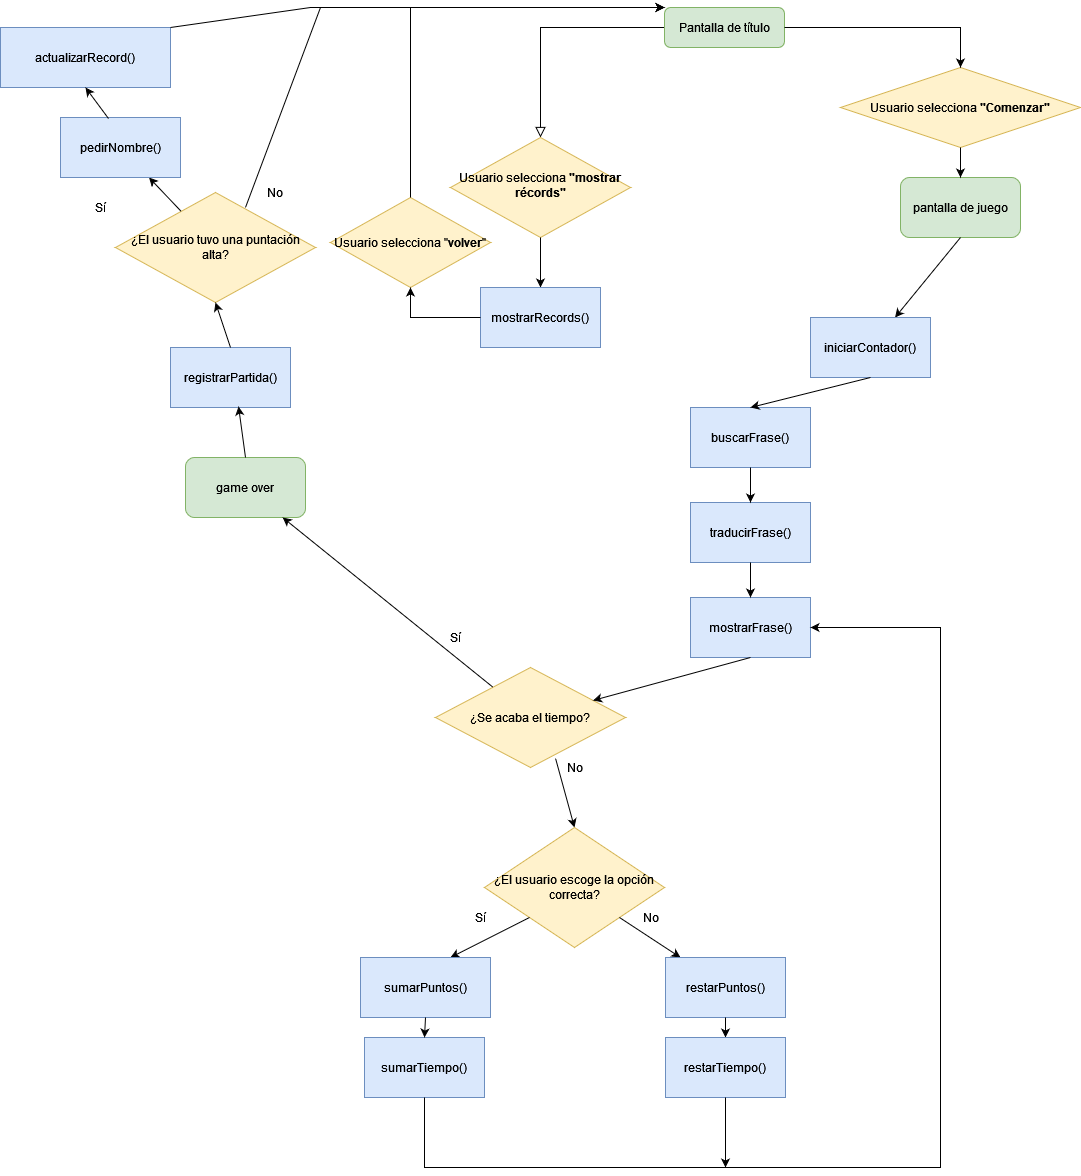

The diagram above was exported from draw.io. Its source (the exported page's mxGraphModel, read from the mxfile embedded in the PNG):
<mxGraphModel dx="2249" dy="780" grid="1" gridSize="10" guides="1" tooltips="1" connect="1" arrows="1" fold="1" page="1" pageScale="1" pageWidth="827" pageHeight="1169" math="0" shadow="0">
  <root>
    <mxCell id="WIyWlLk6GJQsqaUBKTNV-0" />
    <mxCell id="WIyWlLk6GJQsqaUBKTNV-1" parent="WIyWlLk6GJQsqaUBKTNV-0" />
    <mxCell id="WIyWlLk6GJQsqaUBKTNV-2" value="" style="rounded=0;html=1;jettySize=auto;orthogonalLoop=1;fontSize=11;endArrow=block;endFill=0;endSize=8;strokeWidth=1;shadow=0;labelBackgroundColor=none;edgeStyle=orthogonalEdgeStyle;" parent="WIyWlLk6GJQsqaUBKTNV-1" source="WIyWlLk6GJQsqaUBKTNV-3" target="WIyWlLk6GJQsqaUBKTNV-6" edge="1">
      <mxGeometry relative="1" as="geometry" />
    </mxCell>
    <mxCell id="WIyWlLk6GJQsqaUBKTNV-3" value="Pantalla de título" style="rounded=1;whiteSpace=wrap;html=1;fontSize=12;glass=0;strokeWidth=1;shadow=0;fillColor=#d5e8d4;strokeColor=#82b366;" parent="WIyWlLk6GJQsqaUBKTNV-1" vertex="1">
      <mxGeometry x="354" y="30" width="120" height="40" as="geometry" />
    </mxCell>
    <mxCell id="WIyWlLk6GJQsqaUBKTNV-6" value="Usuario selecciona &lt;b&gt;&quot;mostrar récords&quot;&lt;/b&gt;" style="rhombus;whiteSpace=wrap;html=1;shadow=0;fontFamily=Helvetica;fontSize=12;align=center;strokeWidth=1;spacing=6;spacingTop=-4;fillColor=#fff2cc;strokeColor=#d6b656;" parent="WIyWlLk6GJQsqaUBKTNV-1" vertex="1">
      <mxGeometry x="140" y="160" width="180" height="100" as="geometry" />
    </mxCell>
    <mxCell id="HCN3-sAZmvM4TynIlom7-2" value="" style="endArrow=classic;html=1;rounded=0;exitX=0.5;exitY=1;exitDx=0;exitDy=0;entryX=0.5;entryY=0;entryDx=0;entryDy=0;" edge="1" parent="WIyWlLk6GJQsqaUBKTNV-1" source="WIyWlLk6GJQsqaUBKTNV-6" target="HCN3-sAZmvM4TynIlom7-3">
      <mxGeometry width="50" height="50" relative="1" as="geometry">
        <mxPoint x="390" y="420" as="sourcePoint" />
        <mxPoint x="170" y="270" as="targetPoint" />
      </mxGeometry>
    </mxCell>
    <mxCell id="HCN3-sAZmvM4TynIlom7-3" value="mostrarRecords()" style="rounded=0;whiteSpace=wrap;html=1;fillColor=#dae8fc;strokeColor=#6c8ebf;" vertex="1" parent="WIyWlLk6GJQsqaUBKTNV-1">
      <mxGeometry x="170" y="310" width="120" height="60" as="geometry" />
    </mxCell>
    <mxCell id="HCN3-sAZmvM4TynIlom7-4" value="Usuario selecciona &quot;&lt;b&gt;volver&lt;/b&gt;&quot;" style="rhombus;whiteSpace=wrap;html=1;fillColor=#fff2cc;strokeColor=#d6b656;" vertex="1" parent="WIyWlLk6GJQsqaUBKTNV-1">
      <mxGeometry x="20" y="220" width="160" height="90" as="geometry" />
    </mxCell>
    <mxCell id="HCN3-sAZmvM4TynIlom7-5" value="" style="endArrow=classic;html=1;rounded=0;exitX=0;exitY=0.5;exitDx=0;exitDy=0;entryX=0.5;entryY=1;entryDx=0;entryDy=0;" edge="1" parent="WIyWlLk6GJQsqaUBKTNV-1" source="HCN3-sAZmvM4TynIlom7-3" target="HCN3-sAZmvM4TynIlom7-4">
      <mxGeometry width="50" height="50" relative="1" as="geometry">
        <mxPoint x="390" y="420" as="sourcePoint" />
        <mxPoint x="440" y="370" as="targetPoint" />
        <Array as="points">
          <mxPoint x="100" y="340" />
        </Array>
      </mxGeometry>
    </mxCell>
    <mxCell id="HCN3-sAZmvM4TynIlom7-6" value="" style="endArrow=classic;html=1;rounded=0;exitX=0.5;exitY=0;exitDx=0;exitDy=0;entryX=0;entryY=0;entryDx=0;entryDy=0;" edge="1" parent="WIyWlLk6GJQsqaUBKTNV-1" source="HCN3-sAZmvM4TynIlom7-4" target="WIyWlLk6GJQsqaUBKTNV-3">
      <mxGeometry width="50" height="50" relative="1" as="geometry">
        <mxPoint x="390" y="420" as="sourcePoint" />
        <mxPoint x="110" y="-21" as="targetPoint" />
        <Array as="points">
          <mxPoint x="100" y="30" />
        </Array>
      </mxGeometry>
    </mxCell>
    <mxCell id="HCN3-sAZmvM4TynIlom7-7" value="Usuario selecciona &lt;b&gt;&quot;Comenzar&quot;&lt;/b&gt;" style="rhombus;whiteSpace=wrap;html=1;fillColor=#fff2cc;strokeColor=#d6b656;" vertex="1" parent="WIyWlLk6GJQsqaUBKTNV-1">
      <mxGeometry x="530" y="90" width="240" height="80" as="geometry" />
    </mxCell>
    <mxCell id="HCN3-sAZmvM4TynIlom7-8" value="" style="endArrow=classic;html=1;rounded=0;exitX=1;exitY=0.5;exitDx=0;exitDy=0;entryX=0.5;entryY=0;entryDx=0;entryDy=0;" edge="1" parent="WIyWlLk6GJQsqaUBKTNV-1" source="WIyWlLk6GJQsqaUBKTNV-3" target="HCN3-sAZmvM4TynIlom7-7">
      <mxGeometry width="50" height="50" relative="1" as="geometry">
        <mxPoint x="390" y="390" as="sourcePoint" />
        <mxPoint x="440" y="340" as="targetPoint" />
        <Array as="points">
          <mxPoint x="650" y="50" />
        </Array>
      </mxGeometry>
    </mxCell>
    <mxCell id="HCN3-sAZmvM4TynIlom7-9" value="pantalla de juego" style="rounded=1;whiteSpace=wrap;html=1;fillColor=#d5e8d4;strokeColor=#82b366;" vertex="1" parent="WIyWlLk6GJQsqaUBKTNV-1">
      <mxGeometry x="590" y="200" width="120" height="60" as="geometry" />
    </mxCell>
    <mxCell id="HCN3-sAZmvM4TynIlom7-10" value="" style="endArrow=classic;html=1;rounded=0;exitX=0.5;exitY=1;exitDx=0;exitDy=0;entryX=0.5;entryY=0;entryDx=0;entryDy=0;" edge="1" parent="WIyWlLk6GJQsqaUBKTNV-1" source="HCN3-sAZmvM4TynIlom7-7" target="HCN3-sAZmvM4TynIlom7-9">
      <mxGeometry width="50" height="50" relative="1" as="geometry">
        <mxPoint x="644" y="173" as="sourcePoint" />
        <mxPoint x="440" y="340" as="targetPoint" />
      </mxGeometry>
    </mxCell>
    <mxCell id="HCN3-sAZmvM4TynIlom7-11" value="" style="endArrow=classic;html=1;rounded=0;exitX=0.5;exitY=1;exitDx=0;exitDy=0;" edge="1" parent="WIyWlLk6GJQsqaUBKTNV-1" source="HCN3-sAZmvM4TynIlom7-9" target="HCN3-sAZmvM4TynIlom7-12">
      <mxGeometry width="50" height="50" relative="1" as="geometry">
        <mxPoint x="390" y="390" as="sourcePoint" />
        <mxPoint x="580" y="350" as="targetPoint" />
      </mxGeometry>
    </mxCell>
    <mxCell id="HCN3-sAZmvM4TynIlom7-12" value="iniciarContador()" style="rounded=0;whiteSpace=wrap;html=1;fillColor=#dae8fc;strokeColor=#6c8ebf;" vertex="1" parent="WIyWlLk6GJQsqaUBKTNV-1">
      <mxGeometry x="500" y="340" width="120" height="60" as="geometry" />
    </mxCell>
    <mxCell id="HCN3-sAZmvM4TynIlom7-13" value="buscarFrase()" style="rounded=0;whiteSpace=wrap;html=1;fillColor=#dae8fc;strokeColor=#6c8ebf;" vertex="1" parent="WIyWlLk6GJQsqaUBKTNV-1">
      <mxGeometry x="380" y="430" width="120" height="60" as="geometry" />
    </mxCell>
    <mxCell id="HCN3-sAZmvM4TynIlom7-14" value="" style="endArrow=classic;html=1;rounded=0;exitX=0.5;exitY=1;exitDx=0;exitDy=0;entryX=0.5;entryY=0;entryDx=0;entryDy=0;" edge="1" parent="WIyWlLk6GJQsqaUBKTNV-1" source="HCN3-sAZmvM4TynIlom7-12" target="HCN3-sAZmvM4TynIlom7-13">
      <mxGeometry width="50" height="50" relative="1" as="geometry">
        <mxPoint x="390" y="450" as="sourcePoint" />
        <mxPoint x="440" y="400" as="targetPoint" />
      </mxGeometry>
    </mxCell>
    <mxCell id="HCN3-sAZmvM4TynIlom7-15" value="traducirFrase()" style="rounded=0;whiteSpace=wrap;html=1;fillColor=#dae8fc;strokeColor=#6c8ebf;" vertex="1" parent="WIyWlLk6GJQsqaUBKTNV-1">
      <mxGeometry x="380" y="525" width="120" height="60" as="geometry" />
    </mxCell>
    <mxCell id="HCN3-sAZmvM4TynIlom7-16" value="" style="endArrow=classic;html=1;rounded=0;exitX=0.5;exitY=1;exitDx=0;exitDy=0;entryX=0.5;entryY=0;entryDx=0;entryDy=0;" edge="1" parent="WIyWlLk6GJQsqaUBKTNV-1" source="HCN3-sAZmvM4TynIlom7-13" target="HCN3-sAZmvM4TynIlom7-15">
      <mxGeometry width="50" height="50" relative="1" as="geometry">
        <mxPoint x="390" y="510" as="sourcePoint" />
        <mxPoint x="440" y="460" as="targetPoint" />
      </mxGeometry>
    </mxCell>
    <mxCell id="HCN3-sAZmvM4TynIlom7-17" value="mostrarFrase()" style="rounded=0;whiteSpace=wrap;html=1;fillColor=#dae8fc;strokeColor=#6c8ebf;" vertex="1" parent="WIyWlLk6GJQsqaUBKTNV-1">
      <mxGeometry x="380" y="620" width="120" height="60" as="geometry" />
    </mxCell>
    <mxCell id="HCN3-sAZmvM4TynIlom7-18" value="" style="endArrow=classic;html=1;rounded=0;exitX=0.5;exitY=1;exitDx=0;exitDy=0;entryX=0.5;entryY=0;entryDx=0;entryDy=0;" edge="1" parent="WIyWlLk6GJQsqaUBKTNV-1" source="HCN3-sAZmvM4TynIlom7-15" target="HCN3-sAZmvM4TynIlom7-17">
      <mxGeometry width="50" height="50" relative="1" as="geometry">
        <mxPoint x="390" y="570" as="sourcePoint" />
        <mxPoint x="440" y="520" as="targetPoint" />
      </mxGeometry>
    </mxCell>
    <mxCell id="HCN3-sAZmvM4TynIlom7-19" value="¿Se acaba el tiempo?" style="rhombus;whiteSpace=wrap;html=1;fillColor=#fff2cc;strokeColor=#d6b656;" vertex="1" parent="WIyWlLk6GJQsqaUBKTNV-1">
      <mxGeometry x="125" y="690" width="190" height="100" as="geometry" />
    </mxCell>
    <mxCell id="HCN3-sAZmvM4TynIlom7-20" value="game over" style="rounded=1;whiteSpace=wrap;html=1;fillColor=#d5e8d4;strokeColor=#82b366;" vertex="1" parent="WIyWlLk6GJQsqaUBKTNV-1">
      <mxGeometry x="-125" y="480" width="120" height="60" as="geometry" />
    </mxCell>
    <mxCell id="HCN3-sAZmvM4TynIlom7-21" value="" style="endArrow=classic;html=1;rounded=0;" edge="1" parent="WIyWlLk6GJQsqaUBKTNV-1" source="HCN3-sAZmvM4TynIlom7-19" target="HCN3-sAZmvM4TynIlom7-20">
      <mxGeometry width="50" height="50" relative="1" as="geometry">
        <mxPoint x="390" y="540" as="sourcePoint" />
        <mxPoint x="440" y="490" as="targetPoint" />
      </mxGeometry>
    </mxCell>
    <mxCell id="HCN3-sAZmvM4TynIlom7-22" value="¿El usuario tuvo una puntación alta?" style="rhombus;whiteSpace=wrap;html=1;fillColor=#fff2cc;strokeColor=#d6b656;" vertex="1" parent="WIyWlLk6GJQsqaUBKTNV-1">
      <mxGeometry x="-195" y="215" width="200" height="110" as="geometry" />
    </mxCell>
    <mxCell id="HCN3-sAZmvM4TynIlom7-23" value="actualizarRecord()" style="rounded=0;whiteSpace=wrap;html=1;fillColor=#dae8fc;strokeColor=#6c8ebf;" vertex="1" parent="WIyWlLk6GJQsqaUBKTNV-1">
      <mxGeometry x="-310" y="50" width="170" height="60" as="geometry" />
    </mxCell>
    <mxCell id="HCN3-sAZmvM4TynIlom7-24" value="" style="endArrow=classic;html=1;rounded=0;" edge="1" parent="WIyWlLk6GJQsqaUBKTNV-1" source="HCN3-sAZmvM4TynIlom7-22" target="HCN3-sAZmvM4TynIlom7-29">
      <mxGeometry width="50" height="50" relative="1" as="geometry">
        <mxPoint x="370" y="360" as="sourcePoint" />
        <mxPoint x="-160" y="200" as="targetPoint" />
      </mxGeometry>
    </mxCell>
    <mxCell id="HCN3-sAZmvM4TynIlom7-25" value="Sí" style="text;html=1;align=center;verticalAlign=middle;resizable=0;points=[];autosize=1;strokeColor=none;fillColor=none;" vertex="1" parent="WIyWlLk6GJQsqaUBKTNV-1">
      <mxGeometry x="-225" y="220" width="30" height="20" as="geometry" />
    </mxCell>
    <mxCell id="HCN3-sAZmvM4TynIlom7-26" value="" style="endArrow=classic;html=1;rounded=0;exitX=0.65;exitY=0.136;exitDx=0;exitDy=0;exitPerimeter=0;entryX=0;entryY=0;entryDx=0;entryDy=0;" edge="1" parent="WIyWlLk6GJQsqaUBKTNV-1" source="HCN3-sAZmvM4TynIlom7-22" target="WIyWlLk6GJQsqaUBKTNV-3">
      <mxGeometry width="50" height="50" relative="1" as="geometry">
        <mxPoint x="370" y="360" as="sourcePoint" />
        <mxPoint y="80" as="targetPoint" />
        <Array as="points">
          <mxPoint x="10" y="30" />
        </Array>
      </mxGeometry>
    </mxCell>
    <mxCell id="HCN3-sAZmvM4TynIlom7-27" value="registrarPartida()" style="rounded=0;whiteSpace=wrap;html=1;fillColor=#dae8fc;strokeColor=#6c8ebf;" vertex="1" parent="WIyWlLk6GJQsqaUBKTNV-1">
      <mxGeometry x="-140" y="370" width="120" height="60" as="geometry" />
    </mxCell>
    <mxCell id="HCN3-sAZmvM4TynIlom7-28" value="" style="endArrow=classic;html=1;rounded=0;exitX=0.5;exitY=0;exitDx=0;exitDy=0;entryX=0.567;entryY=0.983;entryDx=0;entryDy=0;entryPerimeter=0;" edge="1" parent="WIyWlLk6GJQsqaUBKTNV-1" source="HCN3-sAZmvM4TynIlom7-20" target="HCN3-sAZmvM4TynIlom7-27">
      <mxGeometry width="50" height="50" relative="1" as="geometry">
        <mxPoint x="370" y="360" as="sourcePoint" />
        <mxPoint x="420" y="310" as="targetPoint" />
      </mxGeometry>
    </mxCell>
    <mxCell id="HCN3-sAZmvM4TynIlom7-29" value="pedirNombre()" style="rounded=0;whiteSpace=wrap;html=1;fillColor=#dae8fc;strokeColor=#6c8ebf;" vertex="1" parent="WIyWlLk6GJQsqaUBKTNV-1">
      <mxGeometry x="-250" y="140" width="120" height="60" as="geometry" />
    </mxCell>
    <mxCell id="HCN3-sAZmvM4TynIlom7-30" value="" style="endArrow=classic;html=1;rounded=0;exitX=0.4;exitY=0.017;exitDx=0;exitDy=0;exitPerimeter=0;entryX=0.5;entryY=1;entryDx=0;entryDy=0;" edge="1" parent="WIyWlLk6GJQsqaUBKTNV-1" source="HCN3-sAZmvM4TynIlom7-29" target="HCN3-sAZmvM4TynIlom7-23">
      <mxGeometry width="50" height="50" relative="1" as="geometry">
        <mxPoint x="370" y="360" as="sourcePoint" />
        <mxPoint x="420" y="310" as="targetPoint" />
      </mxGeometry>
    </mxCell>
    <mxCell id="HCN3-sAZmvM4TynIlom7-31" value="" style="endArrow=classic;html=1;rounded=0;exitX=0.5;exitY=0;exitDx=0;exitDy=0;entryX=0.5;entryY=1;entryDx=0;entryDy=0;" edge="1" parent="WIyWlLk6GJQsqaUBKTNV-1" source="HCN3-sAZmvM4TynIlom7-27" target="HCN3-sAZmvM4TynIlom7-22">
      <mxGeometry width="50" height="50" relative="1" as="geometry">
        <mxPoint x="370" y="360" as="sourcePoint" />
        <mxPoint x="420" y="310" as="targetPoint" />
      </mxGeometry>
    </mxCell>
    <mxCell id="HCN3-sAZmvM4TynIlom7-32" value="" style="endArrow=classic;html=1;rounded=0;exitX=1;exitY=0;exitDx=0;exitDy=0;entryX=0;entryY=0;entryDx=0;entryDy=0;" edge="1" parent="WIyWlLk6GJQsqaUBKTNV-1" source="HCN3-sAZmvM4TynIlom7-23" target="WIyWlLk6GJQsqaUBKTNV-3">
      <mxGeometry width="50" height="50" relative="1" as="geometry">
        <mxPoint x="370" y="360" as="sourcePoint" />
        <mxPoint x="420" y="310" as="targetPoint" />
        <Array as="points">
          <mxPoint y="30" />
        </Array>
      </mxGeometry>
    </mxCell>
    <mxCell id="HCN3-sAZmvM4TynIlom7-33" value="No" style="text;html=1;strokeColor=none;fillColor=none;align=center;verticalAlign=middle;whiteSpace=wrap;rounded=0;" vertex="1" parent="WIyWlLk6GJQsqaUBKTNV-1">
      <mxGeometry x="-65" y="200" width="60" height="30" as="geometry" />
    </mxCell>
    <mxCell id="HCN3-sAZmvM4TynIlom7-34" value="Sí" style="text;html=1;align=center;verticalAlign=middle;resizable=0;points=[];autosize=1;strokeColor=none;fillColor=none;" vertex="1" parent="WIyWlLk6GJQsqaUBKTNV-1">
      <mxGeometry x="130" y="650" width="30" height="20" as="geometry" />
    </mxCell>
    <mxCell id="HCN3-sAZmvM4TynIlom7-35" value="" style="endArrow=classic;html=1;rounded=0;exitX=0.5;exitY=1;exitDx=0;exitDy=0;" edge="1" parent="WIyWlLk6GJQsqaUBKTNV-1" source="HCN3-sAZmvM4TynIlom7-17" target="HCN3-sAZmvM4TynIlom7-19">
      <mxGeometry width="50" height="50" relative="1" as="geometry">
        <mxPoint x="370" y="540" as="sourcePoint" />
        <mxPoint x="420" y="490" as="targetPoint" />
      </mxGeometry>
    </mxCell>
    <mxCell id="HCN3-sAZmvM4TynIlom7-36" value="" style="endArrow=classic;html=1;rounded=0;exitX=0.632;exitY=0.91;exitDx=0;exitDy=0;entryX=0.5;entryY=0;entryDx=0;entryDy=0;exitPerimeter=0;" edge="1" parent="WIyWlLk6GJQsqaUBKTNV-1" source="HCN3-sAZmvM4TynIlom7-19" target="HCN3-sAZmvM4TynIlom7-38">
      <mxGeometry width="50" height="50" relative="1" as="geometry">
        <mxPoint x="370" y="750" as="sourcePoint" />
        <mxPoint x="300" y="870" as="targetPoint" />
      </mxGeometry>
    </mxCell>
    <mxCell id="HCN3-sAZmvM4TynIlom7-37" value="No" style="text;html=1;align=center;verticalAlign=middle;resizable=0;points=[];autosize=1;strokeColor=none;fillColor=none;" vertex="1" parent="WIyWlLk6GJQsqaUBKTNV-1">
      <mxGeometry x="249" y="780" width="30" height="20" as="geometry" />
    </mxCell>
    <mxCell id="HCN3-sAZmvM4TynIlom7-38" value="¿El usuario escoge la opción correcta?" style="rhombus;whiteSpace=wrap;html=1;fillColor=#fff2cc;strokeColor=#d6b656;" vertex="1" parent="WIyWlLk6GJQsqaUBKTNV-1">
      <mxGeometry x="174" y="850" width="180" height="120" as="geometry" />
    </mxCell>
    <mxCell id="HCN3-sAZmvM4TynIlom7-39" value="" style="endArrow=classic;html=1;rounded=0;exitX=0;exitY=1;exitDx=0;exitDy=0;" edge="1" parent="WIyWlLk6GJQsqaUBKTNV-1" source="HCN3-sAZmvM4TynIlom7-38">
      <mxGeometry width="50" height="50" relative="1" as="geometry">
        <mxPoint x="370" y="900" as="sourcePoint" />
        <mxPoint x="140" y="980" as="targetPoint" />
      </mxGeometry>
    </mxCell>
    <mxCell id="HCN3-sAZmvM4TynIlom7-40" value="Sí" style="text;html=1;align=center;verticalAlign=middle;resizable=0;points=[];autosize=1;strokeColor=none;fillColor=none;" vertex="1" parent="WIyWlLk6GJQsqaUBKTNV-1">
      <mxGeometry x="155" y="930" width="30" height="20" as="geometry" />
    </mxCell>
    <mxCell id="HCN3-sAZmvM4TynIlom7-41" value="sumarPuntos()" style="rounded=0;whiteSpace=wrap;html=1;fillColor=#dae8fc;strokeColor=#6c8ebf;" vertex="1" parent="WIyWlLk6GJQsqaUBKTNV-1">
      <mxGeometry x="50" y="980" width="130" height="60" as="geometry" />
    </mxCell>
    <mxCell id="HCN3-sAZmvM4TynIlom7-42" value="sumarTiempo()" style="rounded=0;whiteSpace=wrap;html=1;fillColor=#dae8fc;strokeColor=#6c8ebf;" vertex="1" parent="WIyWlLk6GJQsqaUBKTNV-1">
      <mxGeometry x="54" y="1060" width="120" height="60" as="geometry" />
    </mxCell>
    <mxCell id="HCN3-sAZmvM4TynIlom7-43" value="" style="endArrow=classic;html=1;rounded=0;exitX=0.5;exitY=1;exitDx=0;exitDy=0;entryX=0.5;entryY=0;entryDx=0;entryDy=0;" edge="1" parent="WIyWlLk6GJQsqaUBKTNV-1" source="HCN3-sAZmvM4TynIlom7-41" target="HCN3-sAZmvM4TynIlom7-42">
      <mxGeometry width="50" height="50" relative="1" as="geometry">
        <mxPoint x="370" y="780" as="sourcePoint" />
        <mxPoint x="420" y="730" as="targetPoint" />
      </mxGeometry>
    </mxCell>
    <mxCell id="HCN3-sAZmvM4TynIlom7-44" value="" style="endArrow=classic;html=1;rounded=0;exitX=0.5;exitY=1;exitDx=0;exitDy=0;entryX=1;entryY=0.5;entryDx=0;entryDy=0;" edge="1" parent="WIyWlLk6GJQsqaUBKTNV-1" source="HCN3-sAZmvM4TynIlom7-42" target="HCN3-sAZmvM4TynIlom7-17">
      <mxGeometry width="50" height="50" relative="1" as="geometry">
        <mxPoint x="370" y="870" as="sourcePoint" />
        <mxPoint x="630" y="640" as="targetPoint" />
        <Array as="points">
          <mxPoint x="114" y="1190" />
          <mxPoint x="630" y="1190" />
          <mxPoint x="630" y="650" />
        </Array>
      </mxGeometry>
    </mxCell>
    <mxCell id="HCN3-sAZmvM4TynIlom7-45" value="" style="endArrow=classic;html=1;rounded=0;exitX=1;exitY=1;exitDx=0;exitDy=0;" edge="1" parent="WIyWlLk6GJQsqaUBKTNV-1" source="HCN3-sAZmvM4TynIlom7-38">
      <mxGeometry width="50" height="50" relative="1" as="geometry">
        <mxPoint x="370" y="960" as="sourcePoint" />
        <mxPoint x="370" y="980" as="targetPoint" />
      </mxGeometry>
    </mxCell>
    <mxCell id="HCN3-sAZmvM4TynIlom7-46" value="No" style="text;html=1;align=center;verticalAlign=middle;resizable=0;points=[];autosize=1;strokeColor=none;fillColor=none;" vertex="1" parent="WIyWlLk6GJQsqaUBKTNV-1">
      <mxGeometry x="325" y="930" width="30" height="20" as="geometry" />
    </mxCell>
    <mxCell id="HCN3-sAZmvM4TynIlom7-47" value="restarPuntos()" style="rounded=0;whiteSpace=wrap;html=1;fillColor=#dae8fc;strokeColor=#6c8ebf;" vertex="1" parent="WIyWlLk6GJQsqaUBKTNV-1">
      <mxGeometry x="355" y="980" width="120" height="60" as="geometry" />
    </mxCell>
    <mxCell id="HCN3-sAZmvM4TynIlom7-48" value="" style="endArrow=classic;html=1;rounded=0;exitX=0.5;exitY=1;exitDx=0;exitDy=0;" edge="1" parent="WIyWlLk6GJQsqaUBKTNV-1" source="HCN3-sAZmvM4TynIlom7-47" target="HCN3-sAZmvM4TynIlom7-49">
      <mxGeometry width="50" height="50" relative="1" as="geometry">
        <mxPoint x="370" y="960" as="sourcePoint" />
        <mxPoint x="415" y="1060" as="targetPoint" />
      </mxGeometry>
    </mxCell>
    <mxCell id="HCN3-sAZmvM4TynIlom7-49" value="restarTiempo()" style="rounded=0;whiteSpace=wrap;html=1;fillColor=#dae8fc;strokeColor=#6c8ebf;" vertex="1" parent="WIyWlLk6GJQsqaUBKTNV-1">
      <mxGeometry x="355" y="1060" width="120" height="60" as="geometry" />
    </mxCell>
    <mxCell id="HCN3-sAZmvM4TynIlom7-50" value="" style="endArrow=classic;html=1;rounded=0;exitX=0.5;exitY=1;exitDx=0;exitDy=0;" edge="1" parent="WIyWlLk6GJQsqaUBKTNV-1" source="HCN3-sAZmvM4TynIlom7-49">
      <mxGeometry width="50" height="50" relative="1" as="geometry">
        <mxPoint x="370" y="960" as="sourcePoint" />
        <mxPoint x="415" y="1190" as="targetPoint" />
      </mxGeometry>
    </mxCell>
  </root>
</mxGraphModel>